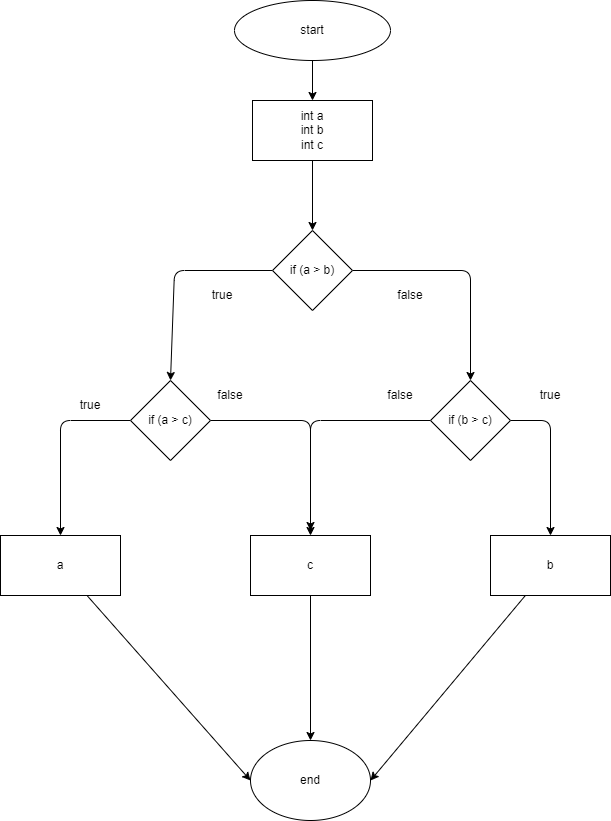

The diagram above was exported from draw.io. Its source (the exported page's mxGraphModel, read from the mxfile embedded in the PNG):
<mxGraphModel dx="753" dy="210" grid="1" gridSize="10" guides="1" tooltips="1" connect="1" arrows="1" fold="1" page="1" pageScale="1" pageWidth="827" pageHeight="1169" math="0" shadow="0">
  <root>
    <mxCell id="0" />
    <mxCell id="1" parent="0" />
    <mxCell id="4" style="edgeStyle=none;html=1;entryX=0.5;entryY=0;entryDx=0;entryDy=0;" parent="1" source="2" target="3" edge="1">
      <mxGeometry relative="1" as="geometry" />
    </mxCell>
    <mxCell id="2" value="start" style="ellipse;whiteSpace=wrap;html=1;" parent="1" vertex="1">
      <mxGeometry x="354" y="20" width="156" height="60" as="geometry" />
    </mxCell>
    <mxCell id="6" style="edgeStyle=none;html=1;entryX=0.5;entryY=0;entryDx=0;entryDy=0;" parent="1" source="3" target="5" edge="1">
      <mxGeometry relative="1" as="geometry" />
    </mxCell>
    <mxCell id="3" value="int a&lt;br&gt;int b&lt;br&gt;int c" style="rounded=0;whiteSpace=wrap;html=1;" parent="1" vertex="1">
      <mxGeometry x="372" y="120" width="120" height="60" as="geometry" />
    </mxCell>
    <mxCell id="11" style="edgeStyle=none;html=1;entryX=0.5;entryY=0;entryDx=0;entryDy=0;" parent="1" source="5" target="20" edge="1">
      <mxGeometry relative="1" as="geometry">
        <Array as="points">
          <mxPoint x="294" y="290" />
        </Array>
        <mxPoint x="220" y="400" as="targetPoint" />
      </mxGeometry>
    </mxCell>
    <mxCell id="14" style="edgeStyle=none;html=1;entryX=0.5;entryY=0;entryDx=0;entryDy=0;" parent="1" source="5" edge="1">
      <mxGeometry relative="1" as="geometry">
        <Array as="points">
          <mxPoint x="590" y="290" />
        </Array>
        <mxPoint x="590" y="400" as="targetPoint" />
      </mxGeometry>
    </mxCell>
    <mxCell id="5" value="if (a &amp;gt; b)" style="rhombus;whiteSpace=wrap;html=1;" parent="1" vertex="1">
      <mxGeometry x="392" y="250" width="80" height="80" as="geometry" />
    </mxCell>
    <mxCell id="15" value="true" style="text;html=1;strokeColor=none;fillColor=none;align=center;verticalAlign=middle;whiteSpace=wrap;rounded=0;" parent="1" vertex="1">
      <mxGeometry x="312" y="300" width="60" height="30" as="geometry" />
    </mxCell>
    <mxCell id="16" value="false" style="text;html=1;strokeColor=none;fillColor=none;align=center;verticalAlign=middle;whiteSpace=wrap;rounded=0;" parent="1" vertex="1">
      <mxGeometry x="500" y="300" width="60" height="30" as="geometry" />
    </mxCell>
    <mxCell id="17" value="end" style="ellipse;whiteSpace=wrap;html=1;" parent="1" vertex="1">
      <mxGeometry x="370" y="760" width="120" height="80" as="geometry" />
    </mxCell>
    <mxCell id="22" style="edgeStyle=none;html=1;entryX=0.5;entryY=0;entryDx=0;entryDy=0;" parent="1" source="20" target="21" edge="1">
      <mxGeometry relative="1" as="geometry">
        <Array as="points">
          <mxPoint x="180" y="440" />
        </Array>
      </mxGeometry>
    </mxCell>
    <mxCell id="26" style="edgeStyle=none;html=1;entryX=0.5;entryY=0;entryDx=0;entryDy=0;" parent="1" source="20" target="25" edge="1">
      <mxGeometry relative="1" as="geometry">
        <Array as="points">
          <mxPoint x="430" y="440" />
        </Array>
      </mxGeometry>
    </mxCell>
    <mxCell id="20" value="if (a &amp;gt; c)" style="rhombus;whiteSpace=wrap;html=1;" parent="1" vertex="1">
      <mxGeometry x="250" y="400" width="80" height="80" as="geometry" />
    </mxCell>
    <mxCell id="33" style="edgeStyle=none;html=1;entryX=0;entryY=0.5;entryDx=0;entryDy=0;" parent="1" source="21" target="17" edge="1">
      <mxGeometry relative="1" as="geometry" />
    </mxCell>
    <mxCell id="21" value="a" style="rounded=0;whiteSpace=wrap;html=1;" parent="1" vertex="1">
      <mxGeometry x="120" y="555" width="120" height="60" as="geometry" />
    </mxCell>
    <mxCell id="23" value="true" style="text;html=1;strokeColor=none;fillColor=none;align=center;verticalAlign=middle;whiteSpace=wrap;rounded=0;" parent="1" vertex="1">
      <mxGeometry x="180" y="410" width="60" height="30" as="geometry" />
    </mxCell>
    <mxCell id="24" value="false" style="text;html=1;strokeColor=none;fillColor=none;align=center;verticalAlign=middle;whiteSpace=wrap;rounded=0;" parent="1" vertex="1">
      <mxGeometry x="320" y="400" width="60" height="30" as="geometry" />
    </mxCell>
    <mxCell id="34" style="edgeStyle=none;html=1;entryX=0.5;entryY=0;entryDx=0;entryDy=0;" parent="1" source="25" target="17" edge="1">
      <mxGeometry relative="1" as="geometry" />
    </mxCell>
    <mxCell id="25" value="c" style="rounded=0;whiteSpace=wrap;html=1;" parent="1" vertex="1">
      <mxGeometry x="370" y="555" width="120" height="60" as="geometry" />
    </mxCell>
    <mxCell id="29" style="edgeStyle=none;html=1;" parent="1" source="27" edge="1">
      <mxGeometry relative="1" as="geometry">
        <mxPoint x="430" y="550" as="targetPoint" />
        <Array as="points">
          <mxPoint x="430" y="440" />
        </Array>
      </mxGeometry>
    </mxCell>
    <mxCell id="32" style="edgeStyle=none;html=1;entryX=0.5;entryY=0;entryDx=0;entryDy=0;" parent="1" source="27" target="31" edge="1">
      <mxGeometry relative="1" as="geometry">
        <Array as="points">
          <mxPoint x="670" y="440" />
        </Array>
      </mxGeometry>
    </mxCell>
    <mxCell id="27" value="if (b &amp;gt; c)" style="rhombus;whiteSpace=wrap;html=1;" parent="1" vertex="1">
      <mxGeometry x="550" y="400" width="80" height="80" as="geometry" />
    </mxCell>
    <mxCell id="28" value="false" style="text;html=1;strokeColor=none;fillColor=none;align=center;verticalAlign=middle;whiteSpace=wrap;rounded=0;" parent="1" vertex="1">
      <mxGeometry x="490" y="400" width="60" height="30" as="geometry" />
    </mxCell>
    <mxCell id="30" value="true" style="text;html=1;strokeColor=none;fillColor=none;align=center;verticalAlign=middle;whiteSpace=wrap;rounded=0;" parent="1" vertex="1">
      <mxGeometry x="640" y="400" width="60" height="30" as="geometry" />
    </mxCell>
    <mxCell id="35" style="edgeStyle=none;html=1;entryX=1;entryY=0.5;entryDx=0;entryDy=0;" parent="1" source="31" target="17" edge="1">
      <mxGeometry relative="1" as="geometry" />
    </mxCell>
    <mxCell id="31" value="b" style="rounded=0;whiteSpace=wrap;html=1;" parent="1" vertex="1">
      <mxGeometry x="610" y="555" width="120" height="60" as="geometry" />
    </mxCell>
  </root>
</mxGraphModel>